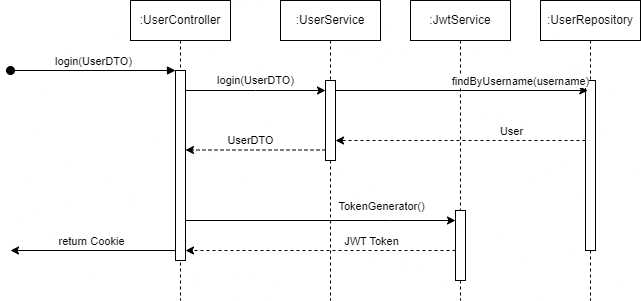

The diagram above was exported from draw.io. Its source (the exported page's mxGraphModel, read from the mxfile embedded in the PNG):
<mxGraphModel dx="1434" dy="792" grid="1" gridSize="10" guides="1" tooltips="1" connect="1" arrows="1" fold="1" page="1" pageScale="1" pageWidth="850" pageHeight="1100" math="0" shadow="0">
  <root>
    <mxCell id="0" />
    <mxCell id="1" parent="0" />
    <mxCell id="aM9ryv3xv72pqoxQDRHE-1" value=":UserController" style="shape=umlLifeline;perimeter=lifelinePerimeter;whiteSpace=wrap;html=1;container=0;dropTarget=0;collapsible=0;recursiveResize=0;outlineConnect=0;portConstraint=eastwest;newEdgeStyle={&quot;edgeStyle&quot;:&quot;elbowEdgeStyle&quot;,&quot;elbow&quot;:&quot;vertical&quot;,&quot;curved&quot;:0,&quot;rounded&quot;:0};" parent="1" vertex="1">
      <mxGeometry x="270" y="50" width="100" height="300" as="geometry" />
    </mxCell>
    <mxCell id="aM9ryv3xv72pqoxQDRHE-2" value="" style="html=1;points=[];perimeter=orthogonalPerimeter;outlineConnect=0;targetShapes=umlLifeline;portConstraint=eastwest;newEdgeStyle={&quot;edgeStyle&quot;:&quot;elbowEdgeStyle&quot;,&quot;elbow&quot;:&quot;vertical&quot;,&quot;curved&quot;:0,&quot;rounded&quot;:0};" parent="aM9ryv3xv72pqoxQDRHE-1" vertex="1">
      <mxGeometry x="45" y="70" width="10" height="190" as="geometry" />
    </mxCell>
    <mxCell id="aM9ryv3xv72pqoxQDRHE-3" value="login(UserDTO)" style="html=1;verticalAlign=bottom;startArrow=oval;endArrow=block;startSize=8;edgeStyle=elbowEdgeStyle;elbow=vertical;curved=0;rounded=0;" parent="aM9ryv3xv72pqoxQDRHE-1" target="aM9ryv3xv72pqoxQDRHE-2" edge="1">
      <mxGeometry relative="1" as="geometry">
        <mxPoint x="-120" y="70" as="sourcePoint" />
      </mxGeometry>
    </mxCell>
    <mxCell id="aM9ryv3xv72pqoxQDRHE-5" value=":UserService" style="shape=umlLifeline;perimeter=lifelinePerimeter;whiteSpace=wrap;html=1;container=0;dropTarget=0;collapsible=0;recursiveResize=0;outlineConnect=0;portConstraint=eastwest;newEdgeStyle={&quot;edgeStyle&quot;:&quot;elbowEdgeStyle&quot;,&quot;elbow&quot;:&quot;vertical&quot;,&quot;curved&quot;:0,&quot;rounded&quot;:0};" parent="1" vertex="1">
      <mxGeometry x="420" y="50" width="100" height="300" as="geometry" />
    </mxCell>
    <mxCell id="aM9ryv3xv72pqoxQDRHE-6" value="" style="html=1;points=[];perimeter=orthogonalPerimeter;outlineConnect=0;targetShapes=umlLifeline;portConstraint=eastwest;newEdgeStyle={&quot;edgeStyle&quot;:&quot;elbowEdgeStyle&quot;,&quot;elbow&quot;:&quot;vertical&quot;,&quot;curved&quot;:0,&quot;rounded&quot;:0};" parent="aM9ryv3xv72pqoxQDRHE-5" vertex="1">
      <mxGeometry x="45" y="80" width="10" height="80" as="geometry" />
    </mxCell>
    <mxCell id="2n_RURBt3YMvIVnR5Tpt-3" value=":UserRepository" style="shape=umlLifeline;perimeter=lifelinePerimeter;whiteSpace=wrap;html=1;container=0;dropTarget=0;collapsible=0;recursiveResize=0;outlineConnect=0;portConstraint=eastwest;newEdgeStyle={&quot;edgeStyle&quot;:&quot;elbowEdgeStyle&quot;,&quot;elbow&quot;:&quot;vertical&quot;,&quot;curved&quot;:0,&quot;rounded&quot;:0};" parent="1" vertex="1">
      <mxGeometry x="680" y="50" width="100" height="300" as="geometry" />
    </mxCell>
    <mxCell id="2n_RURBt3YMvIVnR5Tpt-4" value="" style="html=1;points=[];perimeter=orthogonalPerimeter;outlineConnect=0;targetShapes=umlLifeline;portConstraint=eastwest;newEdgeStyle={&quot;edgeStyle&quot;:&quot;elbowEdgeStyle&quot;,&quot;elbow&quot;:&quot;vertical&quot;,&quot;curved&quot;:0,&quot;rounded&quot;:0};" parent="2n_RURBt3YMvIVnR5Tpt-3" vertex="1">
      <mxGeometry x="45" y="80" width="10" height="170" as="geometry" />
    </mxCell>
    <mxCell id="2n_RURBt3YMvIVnR5Tpt-11" value=":JwtService" style="shape=umlLifeline;perimeter=lifelinePerimeter;whiteSpace=wrap;html=1;container=0;dropTarget=0;collapsible=0;recursiveResize=0;outlineConnect=0;portConstraint=eastwest;newEdgeStyle={&quot;edgeStyle&quot;:&quot;elbowEdgeStyle&quot;,&quot;elbow&quot;:&quot;vertical&quot;,&quot;curved&quot;:0,&quot;rounded&quot;:0};" parent="1" vertex="1">
      <mxGeometry x="550" y="50" width="100" height="300" as="geometry" />
    </mxCell>
    <mxCell id="2n_RURBt3YMvIVnR5Tpt-12" value="" style="html=1;points=[];perimeter=orthogonalPerimeter;outlineConnect=0;targetShapes=umlLifeline;portConstraint=eastwest;newEdgeStyle={&quot;edgeStyle&quot;:&quot;elbowEdgeStyle&quot;,&quot;elbow&quot;:&quot;vertical&quot;,&quot;curved&quot;:0,&quot;rounded&quot;:0};" parent="2n_RURBt3YMvIVnR5Tpt-11" vertex="1">
      <mxGeometry x="45" y="210" width="10" height="70" as="geometry" />
    </mxCell>
    <mxCell id="2n_RURBt3YMvIVnR5Tpt-15" value="login(UserDTO)" style="edgeStyle=elbowEdgeStyle;rounded=0;orthogonalLoop=1;jettySize=auto;html=1;elbow=vertical;curved=0;" parent="1" edge="1">
      <mxGeometry y="10" relative="1" as="geometry">
        <mxPoint x="325" y="140" as="sourcePoint" />
        <mxPoint x="465" y="140" as="targetPoint" />
        <mxPoint as="offset" />
      </mxGeometry>
    </mxCell>
    <mxCell id="2n_RURBt3YMvIVnR5Tpt-16" style="edgeStyle=elbowEdgeStyle;rounded=0;orthogonalLoop=1;jettySize=auto;html=1;elbow=vertical;curved=0;" parent="1" source="aM9ryv3xv72pqoxQDRHE-6" edge="1">
      <mxGeometry relative="1" as="geometry">
        <mxPoint x="472.75" y="140" as="sourcePoint" />
        <mxPoint x="727.25" y="140" as="targetPoint" />
      </mxGeometry>
    </mxCell>
    <mxCell id="2n_RURBt3YMvIVnR5Tpt-17" value="findByUsername(username)" style="edgeLabel;html=1;align=center;verticalAlign=middle;resizable=0;points=[];" parent="2n_RURBt3YMvIVnR5Tpt-16" vertex="1" connectable="0">
      <mxGeometry x="0.1631" y="1" relative="1" as="geometry">
        <mxPoint x="37" y="-9" as="offset" />
      </mxGeometry>
    </mxCell>
    <mxCell id="2n_RURBt3YMvIVnR5Tpt-18" style="edgeStyle=elbowEdgeStyle;rounded=0;orthogonalLoop=1;jettySize=auto;html=1;elbow=vertical;curved=0;dashed=1;" parent="1" edge="1">
      <mxGeometry relative="1" as="geometry">
        <mxPoint x="725" y="190" as="sourcePoint" />
        <mxPoint x="475" y="190" as="targetPoint" />
      </mxGeometry>
    </mxCell>
    <mxCell id="2n_RURBt3YMvIVnR5Tpt-19" value="User" style="edgeLabel;html=1;align=center;verticalAlign=middle;resizable=0;points=[];" parent="2n_RURBt3YMvIVnR5Tpt-18" vertex="1" connectable="0">
      <mxGeometry x="-0.432" relative="1" as="geometry">
        <mxPoint x="-4" y="-10" as="offset" />
      </mxGeometry>
    </mxCell>
    <mxCell id="2n_RURBt3YMvIVnR5Tpt-20" value="UserDTO" style="edgeStyle=elbowEdgeStyle;rounded=0;orthogonalLoop=1;jettySize=auto;html=1;elbow=horizontal;curved=0;dashed=1;" parent="1" edge="1">
      <mxGeometry x="0.0714" y="-10" relative="1" as="geometry">
        <mxPoint x="465" y="199.5" as="sourcePoint" />
        <mxPoint x="325" y="199.5" as="targetPoint" />
        <Array as="points">
          <mxPoint x="390" y="199.5" />
        </Array>
        <mxPoint as="offset" />
      </mxGeometry>
    </mxCell>
    <mxCell id="2n_RURBt3YMvIVnR5Tpt-21" style="edgeStyle=elbowEdgeStyle;rounded=0;orthogonalLoop=1;jettySize=auto;html=1;elbow=vertical;curved=0;" parent="1" source="aM9ryv3xv72pqoxQDRHE-2" target="2n_RURBt3YMvIVnR5Tpt-12" edge="1">
      <mxGeometry relative="1" as="geometry">
        <Array as="points">
          <mxPoint x="530" y="270" />
        </Array>
      </mxGeometry>
    </mxCell>
    <mxCell id="2n_RURBt3YMvIVnR5Tpt-22" value="TokenGenerator()" style="edgeLabel;html=1;align=center;verticalAlign=middle;resizable=0;points=[];" parent="2n_RURBt3YMvIVnR5Tpt-21" vertex="1" connectable="0">
      <mxGeometry x="0.3778" y="-3" relative="1" as="geometry">
        <mxPoint x="9" y="-18" as="offset" />
      </mxGeometry>
    </mxCell>
    <mxCell id="2n_RURBt3YMvIVnR5Tpt-23" style="edgeStyle=elbowEdgeStyle;rounded=0;orthogonalLoop=1;jettySize=auto;html=1;elbow=vertical;curved=0;dashed=1;" parent="1" edge="1">
      <mxGeometry relative="1" as="geometry">
        <mxPoint x="595" y="300" as="sourcePoint" />
        <mxPoint x="325" y="300" as="targetPoint" />
      </mxGeometry>
    </mxCell>
    <mxCell id="2n_RURBt3YMvIVnR5Tpt-24" value="JWT Token" style="edgeLabel;html=1;align=center;verticalAlign=middle;resizable=0;points=[];" parent="2n_RURBt3YMvIVnR5Tpt-23" vertex="1" connectable="0">
      <mxGeometry x="-0.5481" y="-3" relative="1" as="geometry">
        <mxPoint x="-24" y="-7" as="offset" />
      </mxGeometry>
    </mxCell>
    <mxCell id="slL7mv04XbMMT39n-K12-1" value="" style="endArrow=classic;html=1;rounded=0;" edge="1" parent="1" source="aM9ryv3xv72pqoxQDRHE-2">
      <mxGeometry width="50" height="50" relative="1" as="geometry">
        <mxPoint x="400" y="330" as="sourcePoint" />
        <mxPoint x="150" y="300" as="targetPoint" />
      </mxGeometry>
    </mxCell>
    <mxCell id="slL7mv04XbMMT39n-K12-2" value="return Cookie" style="edgeLabel;html=1;align=center;verticalAlign=middle;resizable=0;points=[];" vertex="1" connectable="0" parent="slL7mv04XbMMT39n-K12-1">
      <mxGeometry x="0.0303" y="-3" relative="1" as="geometry">
        <mxPoint y="-7" as="offset" />
      </mxGeometry>
    </mxCell>
  </root>
</mxGraphModel>